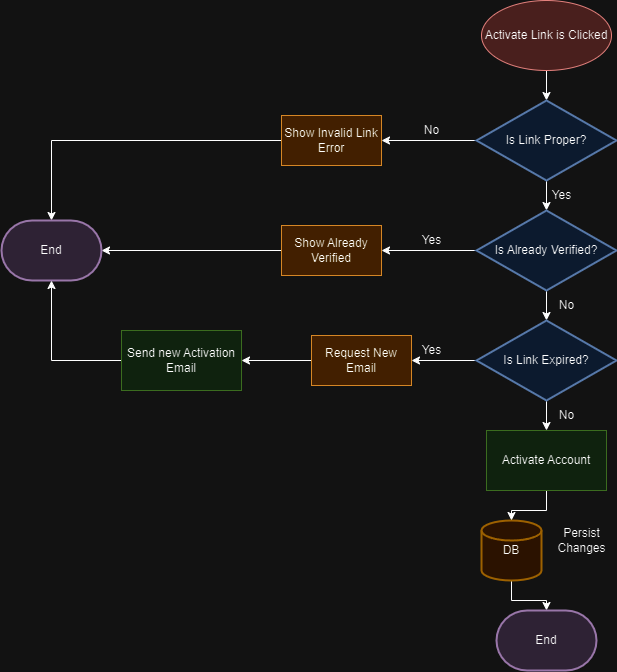

The diagram above was exported from draw.io. Its source (the exported page's mxGraphModel, read from the mxfile embedded in the PNG):
<mxGraphModel dx="2261" dy="750" grid="1" gridSize="10" guides="1" tooltips="1" connect="1" arrows="1" fold="1" page="1" pageScale="1" pageWidth="827" pageHeight="1169" math="0" shadow="0">
  <root>
    <mxCell id="0" />
    <mxCell id="1" parent="0" />
    <mxCell id="CDL6djmtOepLpcUQVTWs-53" style="edgeStyle=orthogonalEdgeStyle;rounded=0;orthogonalLoop=1;jettySize=auto;html=1;entryX=0.5;entryY=0;entryDx=0;entryDy=0;entryPerimeter=0;" edge="1" parent="1" source="CDL6djmtOepLpcUQVTWs-2" target="CDL6djmtOepLpcUQVTWs-5">
      <mxGeometry relative="1" as="geometry" />
    </mxCell>
    <mxCell id="CDL6djmtOepLpcUQVTWs-2" value="Activate Link is Clicked" style="ellipse;whiteSpace=wrap;html=1;fillColor=#f8cecc;strokeColor=#b85450;fillStyle=auto;" vertex="1" parent="1">
      <mxGeometry x="360" y="100" width="130" height="70" as="geometry" />
    </mxCell>
    <mxCell id="CDL6djmtOepLpcUQVTWs-3" style="edgeStyle=orthogonalEdgeStyle;rounded=0;orthogonalLoop=1;jettySize=auto;html=1;entryX=1;entryY=0.5;entryDx=0;entryDy=0;" edge="1" parent="1" source="CDL6djmtOepLpcUQVTWs-5" target="CDL6djmtOepLpcUQVTWs-7">
      <mxGeometry relative="1" as="geometry" />
    </mxCell>
    <mxCell id="CDL6djmtOepLpcUQVTWs-4" style="edgeStyle=orthogonalEdgeStyle;rounded=0;orthogonalLoop=1;jettySize=auto;html=1;entryX=0.5;entryY=0;entryDx=0;entryDy=0;entryPerimeter=0;" edge="1" parent="1" source="CDL6djmtOepLpcUQVTWs-5" target="CDL6djmtOepLpcUQVTWs-12">
      <mxGeometry relative="1" as="geometry" />
    </mxCell>
    <mxCell id="CDL6djmtOepLpcUQVTWs-5" value="Is Link Proper?" style="strokeWidth=2;html=1;shape=mxgraph.flowchart.decision;whiteSpace=wrap;fillColor=#dae8fc;strokeColor=#6c8ebf;" vertex="1" parent="1">
      <mxGeometry x="355" y="200" width="140" height="80" as="geometry" />
    </mxCell>
    <mxCell id="CDL6djmtOepLpcUQVTWs-6" style="edgeStyle=orthogonalEdgeStyle;rounded=0;orthogonalLoop=1;jettySize=auto;html=1;entryX=0.5;entryY=0;entryDx=0;entryDy=0;entryPerimeter=0;" edge="1" parent="1" source="CDL6djmtOepLpcUQVTWs-7" target="CDL6djmtOepLpcUQVTWs-32">
      <mxGeometry relative="1" as="geometry" />
    </mxCell>
    <mxCell id="CDL6djmtOepLpcUQVTWs-7" value="Show Invalid Link Error" style="rounded=0;whiteSpace=wrap;html=1;fillColor=#fad7ac;strokeColor=#b46504;" vertex="1" parent="1">
      <mxGeometry x="160" y="215" width="100" height="50" as="geometry" />
    </mxCell>
    <mxCell id="CDL6djmtOepLpcUQVTWs-10" style="edgeStyle=orthogonalEdgeStyle;rounded=0;orthogonalLoop=1;jettySize=auto;html=1;entryX=0.5;entryY=0;entryDx=0;entryDy=0;entryPerimeter=0;" edge="1" parent="1" source="CDL6djmtOepLpcUQVTWs-12" target="CDL6djmtOepLpcUQVTWs-15">
      <mxGeometry relative="1" as="geometry" />
    </mxCell>
    <mxCell id="CDL6djmtOepLpcUQVTWs-11" style="edgeStyle=orthogonalEdgeStyle;rounded=0;orthogonalLoop=1;jettySize=auto;html=1;entryX=1;entryY=0.5;entryDx=0;entryDy=0;" edge="1" parent="1" source="CDL6djmtOepLpcUQVTWs-12" target="CDL6djmtOepLpcUQVTWs-20">
      <mxGeometry relative="1" as="geometry" />
    </mxCell>
    <mxCell id="CDL6djmtOepLpcUQVTWs-12" value="Is Already Verified?" style="strokeWidth=2;html=1;shape=mxgraph.flowchart.decision;whiteSpace=wrap;fillColor=#dae8fc;strokeColor=#6c8ebf;" vertex="1" parent="1">
      <mxGeometry x="355" y="310" width="140" height="80" as="geometry" />
    </mxCell>
    <mxCell id="CDL6djmtOepLpcUQVTWs-13" style="edgeStyle=orthogonalEdgeStyle;rounded=0;orthogonalLoop=1;jettySize=auto;html=1;entryX=1;entryY=0.5;entryDx=0;entryDy=0;" edge="1" parent="1" source="CDL6djmtOepLpcUQVTWs-15" target="CDL6djmtOepLpcUQVTWs-22">
      <mxGeometry relative="1" as="geometry" />
    </mxCell>
    <mxCell id="CDL6djmtOepLpcUQVTWs-61" style="edgeStyle=orthogonalEdgeStyle;rounded=0;orthogonalLoop=1;jettySize=auto;html=1;entryX=0.5;entryY=0;entryDx=0;entryDy=0;" edge="1" parent="1" source="CDL6djmtOepLpcUQVTWs-15" target="CDL6djmtOepLpcUQVTWs-59">
      <mxGeometry relative="1" as="geometry" />
    </mxCell>
    <mxCell id="CDL6djmtOepLpcUQVTWs-15" value="Is Link Expired?" style="strokeWidth=2;html=1;shape=mxgraph.flowchart.decision;whiteSpace=wrap;fillColor=#dae8fc;strokeColor=#6c8ebf;" vertex="1" parent="1">
      <mxGeometry x="355" y="420" width="140" height="80" as="geometry" />
    </mxCell>
    <mxCell id="CDL6djmtOepLpcUQVTWs-16" value="No" style="text;html=1;align=center;verticalAlign=middle;resizable=0;points=[];autosize=1;strokeColor=none;fillColor=none;" vertex="1" parent="1">
      <mxGeometry x="290" y="215" width="40" height="30" as="geometry" />
    </mxCell>
    <mxCell id="CDL6djmtOepLpcUQVTWs-17" value="Yes" style="text;html=1;align=center;verticalAlign=middle;resizable=0;points=[];autosize=1;strokeColor=none;fillColor=none;" vertex="1" parent="1">
      <mxGeometry x="420" y="280" width="40" height="30" as="geometry" />
    </mxCell>
    <mxCell id="CDL6djmtOepLpcUQVTWs-18" value="Yes" style="text;html=1;align=center;verticalAlign=middle;resizable=0;points=[];autosize=1;strokeColor=none;fillColor=none;" vertex="1" parent="1">
      <mxGeometry x="290" y="325" width="40" height="30" as="geometry" />
    </mxCell>
    <mxCell id="CDL6djmtOepLpcUQVTWs-19" style="edgeStyle=orthogonalEdgeStyle;rounded=0;orthogonalLoop=1;jettySize=auto;html=1;entryX=1;entryY=0.5;entryDx=0;entryDy=0;entryPerimeter=0;" edge="1" parent="1" source="CDL6djmtOepLpcUQVTWs-20" target="CDL6djmtOepLpcUQVTWs-32">
      <mxGeometry relative="1" as="geometry" />
    </mxCell>
    <mxCell id="CDL6djmtOepLpcUQVTWs-20" value="Show Already Verified" style="rounded=0;whiteSpace=wrap;html=1;fillColor=#fad7ac;strokeColor=#b46504;" vertex="1" parent="1">
      <mxGeometry x="160" y="325" width="100" height="50" as="geometry" />
    </mxCell>
    <mxCell id="CDL6djmtOepLpcUQVTWs-56" style="edgeStyle=orthogonalEdgeStyle;rounded=0;orthogonalLoop=1;jettySize=auto;html=1;entryX=1;entryY=0.5;entryDx=0;entryDy=0;" edge="1" parent="1" source="CDL6djmtOepLpcUQVTWs-22" target="CDL6djmtOepLpcUQVTWs-55">
      <mxGeometry relative="1" as="geometry" />
    </mxCell>
    <mxCell id="CDL6djmtOepLpcUQVTWs-22" value="Request New Email" style="rounded=0;whiteSpace=wrap;html=1;fillColor=#fad7ac;strokeColor=#b46504;" vertex="1" parent="1">
      <mxGeometry x="190" y="435" width="100" height="50" as="geometry" />
    </mxCell>
    <mxCell id="CDL6djmtOepLpcUQVTWs-23" value="No" style="text;html=1;align=center;verticalAlign=middle;resizable=0;points=[];autosize=1;strokeColor=none;fillColor=none;" vertex="1" parent="1">
      <mxGeometry x="425" y="390" width="40" height="30" as="geometry" />
    </mxCell>
    <mxCell id="CDL6djmtOepLpcUQVTWs-28" style="edgeStyle=orthogonalEdgeStyle;rounded=0;orthogonalLoop=1;jettySize=auto;html=1;entryX=0.5;entryY=0;entryDx=0;entryDy=0;entryPerimeter=0;" edge="1" parent="1" source="CDL6djmtOepLpcUQVTWs-29" target="CDL6djmtOepLpcUQVTWs-31">
      <mxGeometry relative="1" as="geometry" />
    </mxCell>
    <mxCell id="CDL6djmtOepLpcUQVTWs-29" value="DB" style="strokeWidth=2;html=1;shape=mxgraph.flowchart.database;whiteSpace=wrap;fillColor=#ffe6cc;strokeColor=#d79b00;" vertex="1" parent="1">
      <mxGeometry x="360" y="620" width="60" height="60" as="geometry" />
    </mxCell>
    <mxCell id="CDL6djmtOepLpcUQVTWs-30" value="Persist &lt;br&gt;Changes" style="text;html=1;align=center;verticalAlign=middle;resizable=0;points=[];autosize=1;strokeColor=none;fillColor=none;" vertex="1" parent="1">
      <mxGeometry x="425" y="620" width="70" height="40" as="geometry" />
    </mxCell>
    <mxCell id="CDL6djmtOepLpcUQVTWs-31" value="End" style="strokeWidth=2;html=1;shape=mxgraph.flowchart.terminator;whiteSpace=wrap;fillColor=#e1d5e7;strokeColor=#9673a6;" vertex="1" parent="1">
      <mxGeometry x="375" y="710" width="100" height="60" as="geometry" />
    </mxCell>
    <mxCell id="CDL6djmtOepLpcUQVTWs-32" value="End" style="strokeWidth=2;html=1;shape=mxgraph.flowchart.terminator;whiteSpace=wrap;fillColor=#e1d5e7;strokeColor=#9673a6;" vertex="1" parent="1">
      <mxGeometry x="-120" y="320" width="100" height="60" as="geometry" />
    </mxCell>
    <mxCell id="CDL6djmtOepLpcUQVTWs-54" value="Yes" style="text;html=1;align=center;verticalAlign=middle;resizable=0;points=[];autosize=1;strokeColor=none;fillColor=none;" vertex="1" parent="1">
      <mxGeometry x="290" y="435" width="40" height="30" as="geometry" />
    </mxCell>
    <mxCell id="CDL6djmtOepLpcUQVTWs-57" style="edgeStyle=orthogonalEdgeStyle;rounded=0;orthogonalLoop=1;jettySize=auto;html=1;entryX=0.5;entryY=1;entryDx=0;entryDy=0;entryPerimeter=0;" edge="1" parent="1" source="CDL6djmtOepLpcUQVTWs-55" target="CDL6djmtOepLpcUQVTWs-32">
      <mxGeometry relative="1" as="geometry" />
    </mxCell>
    <mxCell id="CDL6djmtOepLpcUQVTWs-55" value="Send new Activation Email" style="rounded=0;whiteSpace=wrap;html=1;fillColor=#d5e8d4;strokeColor=#82b366;" vertex="1" parent="1">
      <mxGeometry y="430" width="120" height="60" as="geometry" />
    </mxCell>
    <mxCell id="CDL6djmtOepLpcUQVTWs-58" value="No" style="text;html=1;align=center;verticalAlign=middle;resizable=0;points=[];autosize=1;strokeColor=none;fillColor=none;" vertex="1" parent="1">
      <mxGeometry x="425" y="500" width="40" height="30" as="geometry" />
    </mxCell>
    <mxCell id="CDL6djmtOepLpcUQVTWs-62" style="edgeStyle=orthogonalEdgeStyle;rounded=0;orthogonalLoop=1;jettySize=auto;html=1;entryX=0.5;entryY=0;entryDx=0;entryDy=0;entryPerimeter=0;" edge="1" parent="1" source="CDL6djmtOepLpcUQVTWs-59" target="CDL6djmtOepLpcUQVTWs-29">
      <mxGeometry relative="1" as="geometry" />
    </mxCell>
    <mxCell id="CDL6djmtOepLpcUQVTWs-59" value="Activate Account" style="rounded=0;whiteSpace=wrap;html=1;fillColor=#d5e8d4;strokeColor=#82b366;" vertex="1" parent="1">
      <mxGeometry x="365" y="530" width="120" height="60" as="geometry" />
    </mxCell>
  </root>
</mxGraphModel>